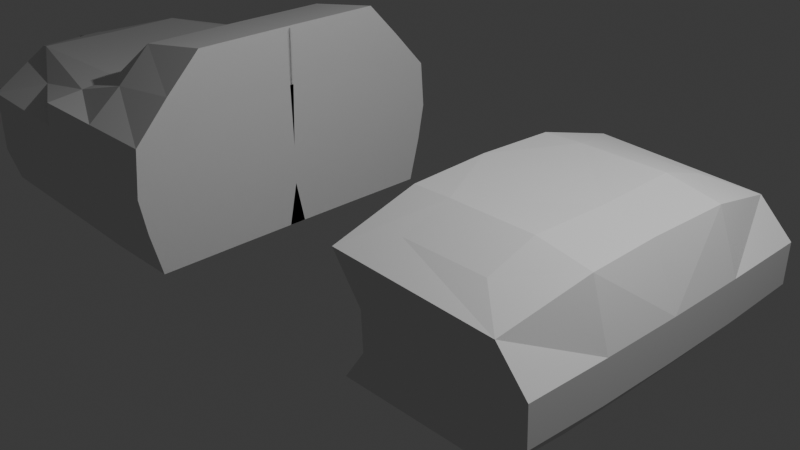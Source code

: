 # Source: car.02.blend  (saved by Blender 4.5.92; exported with 4.5.12 LTS)
import bpy
from mathutils import Matrix  # noqa: F401  (used for matrix-valued properties, if any)

bpy.ops.wm.read_factory_settings(use_empty=True)
scene = bpy.context.scene
scene.name = 'Scene'

# ---- collections
col_collection = bpy.data.collections.new('Collection'); scene.collection.children.link(col_collection)

# ---- world
world_world = bpy.data.worlds.new('World'); scene.world = world_world
world_world.use_nodes = True; world_world.node_tree.nodes.clear()
_N = world_world.node_tree.nodes; _L = world_world.node_tree.links
n0 = _N.new('ShaderNodeOutputWorld'); n0.name = 'World Output'; n0.location = (200, 100)
n1 = _N.new('ShaderNodeBackground'); n1.name = 'Background'; n1.location = (-200, 100)
n1.inputs[0].default_value = (0.05088, 0.05088, 0.05088, 1.0)
_L.new(n1.outputs[0], n0.inputs[0])
n0.is_active_output = True
world_world.color = (0.05088, 0.05088, 0.05088)
world_world.sun_shadow_jitter_overblur = 0.0

# ---- cameras
cam_camera = bpy.data.cameras.new('Camera')
cam_camera.clip_end = 100.0
cam_camera.ortho_scale = 7.314

# ---- lights
light_light = bpy.data.lights.new('Light', 'POINT')
light_light.energy = 1000.0
light_light.shadow_soft_size = 0.1

# ---- meshes
me_x = bpy.data.meshes.new('立方体')
me_x.from_pydata([(0.2172, -1.888, -0.95), (0.6976, -1.588, 0.6545), (2.217, -1.888, -0.95), (1.737, -1.588, 0.6545), (0.2172, 0.006567, -1.026), (0.2172, 0.01168, 0.8674), (2.217, 0.006567, -1.026), (1.736, 0.01168, 0.8186), (0.6207, -2.031, 0.0394), (2.621, -2.031, 0.0394), (2.621, 0.0, 0.0), (0.2172, 0.0, 0.0), (0.2172, -0.9925, -1.016), (1.737, -0.9793, 0.8471), (0.6976, -0.9793, 0.8471), (2.217, -0.9925, -1.016), (0.2172, -0.9991, 0.009851), (2.621, -0.9991, 0.009851), (2.621, -2.01, -0.4383), (2.621, 0.0, -0.5), (0.2172, 0.0, -0.5), (0.6207, -2.01, -0.4383), (2.621, -0.9991, -0.4901), (0.2172, -0.9991, -0.4901), (0.2172, -2.015, 0.5296), (2.225, -2.012, 0.4487), (2.311, 0.02926, 0.6956), (0.2172, 0.02627, 0.8218), (0.2172, -0.9728, 0.8316), (2.374, -0.9708, 0.7273)], [], [(29, 13, 3, 25), (25, 3, 1, 24), (12, 15, 2, 0), (13, 14, 1, 3), (28, 14, 5, 27), (23, 16, 11, 20), (18, 9, 8, 21), (22, 17, 9, 18), (19, 10, 17, 22), (21, 8, 16, 23), (24, 1, 14, 28), (7, 5, 14, 13), (4, 6, 15, 12), (26, 7, 13, 29), (0, 21, 23, 12), (6, 19, 22, 15), (15, 22, 18, 2), (2, 18, 21, 0), (12, 23, 20, 4), (10, 26, 29, 17), (8, 24, 28, 16), (16, 28, 27, 11), (9, 25, 24, 8), (17, 29, 25, 9)])
_uv = me_x.uv_layers.new(name='UV贴图')
_uv.uv.foreach_set('vector', [0.5625, 0.6875, 0.625, 0.6875, 0.625, 0.75, 0.5625, 0.75, 0.5625, 0.75, 0.625, 0.75, 0.625, 1.0, 0.5625, 1.0, 0.125, 0.6875, 0.375, 0.6875, 0.375, 0.75, 0.125, 0.75, 0.625, 0.6875, 0.875, 0.6875, 0.875, 0.75, 0.625, 0.75, 0.5625, 0.0625, 0.625, 0.0625, 0.625, 0.125, 0.5625, 0.125, 0.4375, 0.0625, 0.5, 0.0625, 0.5, 0.125, 0.4375, 0.125, 0.4375, 0.75, 0.5, 0.75, 0.5, 1.0, 0.4375, 1.0, 0.4375, 0.6875, 0.5, 0.6875, 0.5, 0.75, 0.4375, 0.75, 0.4375, 0.625, 0.5, 0.625, 0.5, 0.6875, 0.4375, 0.6875, 0.4375, 0.0, 0.5, 0.0, 0.5, 0.0625, 0.4375, 0.0625, 0.5625, 0.0, 0.625, 0.0, 0.625, 0.0625, 0.5625, 0.0625, 0.625, 0.625, 0.875, 0.625, 0.875, 0.6875, 0.625, 0.6875, 0.125, 0.625, 0.375, 0.625, 0.375, 0.6875, 0.125, 0.6875, 0.5625, 0.625, 0.625, 0.625, 0.625, 0.6875, 0.5625, 0.6875, 0.375, 0.0, 0.4375, 0.0, 0.4375, 0.0625, 0.375, 0.0625, 0.375, 0.625, 0.4375, 0.625, 0.4375, 0.6875, 0.375, 0.6875, 0.375, 0.6875, 0.4375, 0.6875, 0.4375, 0.75, 0.375, 0.75, 0.375, 0.75, 0.4375, 0.75, 0.4375, 1.0, 0.375, 1.0, 0.375, 0.0625, 0.4375, 0.0625, 0.4375, 0.125, 0.375, 0.125, 0.5, 0.625, 0.5625, 0.625, 0.5625, 0.6875, 0.5, 0.6875, 0.5, 0.0, 0.5625, 0.0, 0.5625, 0.0625, 0.5, 0.0625, 0.5, 0.0625, 0.5625, 0.0625, 0.5625, 0.125, 0.5, 0.125, 0.5, 0.75, 0.5625, 0.75, 0.5625, 1.0, 0.5, 1.0, 0.5, 0.6875, 0.5625, 0.6875, 0.5625, 0.75, 0.5, 0.75])
me_x.update()
me_001 = bpy.data.meshes.new('立方体.001')
me_001.from_pydata([(-3.905, -0.1631, 0.341), (1.0, 0.0, 0.0), (-0.9681, 2.06, -0.9079), (-1.0, 2.157, 0.5679), (1.0, 2.205, -0.02578), (-1.0, 2.205, -0.02578), (1.0, 1.971, -1.049), (1.0, 2.157, 0.5679), (-4.118, -0.1887, -0.8992), (-0.9022, -0.2299, 0.705), (1.0, -0.1116, -1.042), (1.01, -0.0498, 1.513), (-3.945, 0.7273, 0.3048), (-0.9136, 1.261, 0.7093), (1.0, 0.8389, -1.044), (1.0, 1.096, 0.0), (-4.078, 0.8602, -0.8777), (1.011, 1.267, 1.51), (-0.9864, 2.192, -0.6154), (1.0, 2.118, -0.4877), (1.0, 0.0, -0.5), (-3.842, -0.2235, -0.5007), (1.0, 1.096, -0.5), (-3.882, 0.9131, -0.4912), (-3.205, -0.06511, 0.5195), (1.0, -0.0249, 0.7874), (1.0, 2.181, 0.2711), (-1.0, 2.181, 0.2711), (1.0, 1.181, 0.7856), (-3.22, 1.03, 0.5253), (0.0, 1.971, -1.049), (0.0, 2.157, 0.5679), (0.0, 2.205, -0.02578), (-0.0503, -0.0498, 1.331), (0.0, -0.1116, -1.042), (0.0, 0.8389, -1.044), (-0.04824, 1.267, 1.328), (0.0, 2.118, -0.4877), (0.0, 2.181, 0.2711), (-2.926, 1.958, 0.1395), (-0.9568, 1.709, 0.6386), (1.0, 1.405, -1.047), (1.0, 1.65, -0.01289), (-2.579, 1.947, -0.9827), (1.001, 1.712, 1.053), (-2.819, 1.989, -0.6333), (1.0, 1.607, -0.4939), (1.0, 1.681, 0.5284), (-2.11, 1.605, 0.3982), (-0.01982, 1.712, 0.9217), (0.0, 1.405, -1.047)], [], [(48, 40, 3, 27), (38, 31, 7, 26), (47, 44, 17, 28), (46, 42, 15, 22), (45, 39, 5, 18), (37, 32, 4, 19), (36, 13, 9, 33), (35, 14, 10, 34), (28, 17, 11, 25), (22, 15, 1, 20), (50, 41, 14, 35), (49, 40, 13, 36), (21, 0, 12, 23), (24, 9, 13, 29), (8, 21, 23, 16), (14, 22, 20, 10), (30, 37, 19, 6), (43, 45, 18, 2), (41, 46, 22, 14), (0, 24, 29, 12), (15, 28, 25, 1), (42, 47, 28, 15), (32, 38, 26, 4), (39, 48, 27, 5), (5, 27, 38, 32), (2, 18, 37, 30), (44, 49, 36, 17), (43, 50, 35, 16), (16, 35, 34, 8), (17, 36, 33, 11), (18, 5, 32, 37), (27, 3, 31, 38), (2, 30, 50, 43), (7, 31, 49, 44), (12, 29, 48, 39), (4, 26, 47, 42), (6, 19, 46, 41), (16, 23, 45, 43), (31, 3, 40, 49), (30, 6, 41, 50), (23, 12, 39, 45), (19, 4, 42, 46), (26, 7, 44, 47), (29, 13, 40, 48)])
_uv = me_001.uv_layers.new(name='UV贴图')
_uv.uv.foreach_set('vector', [0.5625, 0.2188, 0.625, 0.2188, 0.625, 0.25, 0.5625, 0.25, 0.5625, 0.375, 0.625, 0.375, 0.625, 0.5, 0.5625, 0.5, 0.5625, 0.5312, 0.625, 0.5313, 0.625, 0.5625, 0.5625, 0.5625, 0.4375, 0.5312, 0.5, 0.5312, 0.5, 0.5625, 0.4375, 0.5625, 0.4375, 0.2188, 0.5, 0.2187, 0.5, 0.25, 0.4375, 0.25, 0.4375, 0.375, 0.5, 0.375, 0.5, 0.5, 0.4375, 0.5, 0.75, 0.5625, 0.875, 0.5625, 0.875, 0.625, 0.75, 0.625, 0.25, 0.5625, 0.375, 0.5625, 0.375, 0.625, 0.25, 0.625, 0.5625, 0.5625, 0.625, 0.5625, 0.625, 0.625, 0.5625, 0.625, 0.4375, 0.5625, 0.5, 0.5625, 0.5, 0.625, 0.4375, 0.625, 0.25, 0.5312, 0.375, 0.5313, 0.375, 0.5625, 0.25, 0.5625, 0.75, 0.5312, 0.875, 0.5312, 0.875, 0.5625, 0.75, 0.5625, 0.4375, 0.125, 0.5, 0.125, 0.5, 0.1875, 0.4375, 0.1875, 0.5625, 0.125, 0.625, 0.125, 0.625, 0.1875, 0.5625, 0.1875, 0.375, 0.125, 0.4375, 0.125, 0.4375, 0.1875, 0.375, 0.1875, 0.375, 0.5625, 0.4375, 0.5625, 0.4375, 0.625, 0.375, 0.625, 0.375, 0.375, 0.4375, 0.375, 0.4375, 0.5, 0.375, 0.5, 0.375, 0.2188, 0.4375, 0.2188, 0.4375, 0.25, 0.375, 0.25, 0.375, 0.5313, 0.4375, 0.5312, 0.4375, 0.5625, 0.375, 0.5625, 0.5, 0.125, 0.5625, 0.125, 0.5625, 0.1875, 0.5, 0.1875, 0.5, 0.5625, 0.5625, 0.5625, 0.5625, 0.625, 0.5, 0.625, 0.5, 0.5312, 0.5625, 0.5312, 0.5625, 0.5625, 0.5, 0.5625, 0.5, 0.375, 0.5625, 0.375, 0.5625, 0.5, 0.5, 0.5, 0.5, 0.2187, 0.5625, 0.2188, 0.5625, 0.25, 0.5, 0.25, 0.5, 0.25, 0.5625, 0.25, 0.5625, 0.375, 0.5, 0.375, 0.375, 0.25, 0.4375, 0.25, 0.4375, 0.375, 0.375, 0.375, 0.625, 0.5313, 0.75, 0.5312, 0.75, 0.5625, 0.625, 0.5625, 0.125, 0.5312, 0.25, 0.5312, 0.25, 0.5625, 0.125, 0.5625, 0.125, 0.5625, 0.25, 0.5625, 0.25, 0.625, 0.125, 0.625, 0.625, 0.5625, 0.75, 0.5625, 0.75, 0.625, 0.625, 0.625, 0.4375, 0.25, 0.5, 0.25, 0.5, 0.375, 0.4375, 0.375, 0.5625, 0.25, 0.625, 0.25, 0.625, 0.375, 0.5625, 0.375, 0.125, 0.5, 0.25, 0.5, 0.25, 0.5312, 0.125, 0.5312, 0.625, 0.5, 0.75, 0.5, 0.75, 0.5312, 0.625, 0.5313, 0.5, 0.1875, 0.5625, 0.1875, 0.5625, 0.2188, 0.5, 0.2187, 0.5, 0.5, 0.5625, 0.5, 0.5625, 0.5312, 0.5, 0.5312, 0.375, 0.5, 0.4375, 0.5, 0.4375, 0.5312, 0.375, 0.5313, 0.375, 0.1875, 0.4375, 0.1875, 0.4375, 0.2188, 0.375, 0.2188, 0.75, 0.5, 0.875, 0.5, 0.875, 0.5312, 0.75, 0.5312, 0.25, 0.5, 0.375, 0.5, 0.375, 0.5313, 0.25, 0.5312, 0.4375, 0.1875, 0.5, 0.1875, 0.5, 0.2187, 0.4375, 0.2188, 0.4375, 0.5, 0.5, 0.5, 0.5, 0.5312, 0.4375, 0.5312, 0.5625, 0.5, 0.625, 0.5, 0.625, 0.5313, 0.5625, 0.5312, 0.5625, 0.1875, 0.625, 0.1875, 0.625, 0.2188, 0.5625, 0.2188])
me_001.update()

# ---- objects
ob_light = bpy.data.objects.new('Light', light_light)
ob_camera = bpy.data.objects.new('Camera', cam_camera)
ob_x = bpy.data.objects.new('空物体', None)
ob_001 = bpy.data.objects.new('空物体.001', None)
ob_002 = bpy.data.objects.new('空物体.002', None)
ob_003 = bpy.data.objects.new('空物体.003', None)
ob_x_1 = bpy.data.objects.new('立方体', me_x)
ob_001_1 = bpy.data.objects.new('立方体.001', me_001)

# ---- transforms, parenting, visibility, modifiers, constraints
ob_light.location = (4.076, 1.005, 5.904)
ob_light.rotation_euler = (0.6503, 0.05522, 1.866)
ob_light.lock_rotations_4d = False
ob_light.empty_display_type = 'ARROWS'
ob_light.color = (0.0, 0.0, 0.0, 0.0)
ob_light.lineart.crease_threshold = 0.0
ob_camera.location = (7.359, -6.926, 4.958)
ob_camera.rotation_euler = (1.109, 0.0, 0.8149)
ob_camera.lock_rotations_4d = False
ob_camera.empty_display_type = 'ARROWS'
ob_camera.color = (0.0, 0.0, 0.0, 0.0)
ob_camera.display_type = 'WIRE'
ob_camera.lineart.crease_threshold = 0.0
ob_x.location = (0.0, -1.399, 2.0)
ob_x.rotation_euler = (1.571, -0.0, 0.0)
ob_x.scale = (3.603, 3.603, 3.603)
ob_x.empty_display_type = 'IMAGE'
ob_x.empty_display_size = 5.0
ob_001.location = (0.0, -1.713, -0.5481)
ob_001.scale = (3.603, 3.603, 3.603)
ob_001.empty_display_type = 'IMAGE'
ob_001.empty_display_size = 5.0
ob_002.location = (2.837, -4.966, -2.311)
ob_002.rotation_euler = (1.571, -0.0, 1.571)
ob_002.scale = (3.603, 3.603, 3.603)
ob_002.empty_display_type = 'IMAGE'
ob_002.empty_display_size = 5.0
ob_003.location = (-3.742, -4.966, 2.065)
ob_003.rotation_euler = (1.571, -0.0, 1.571)
ob_003.scale = (3.603, 3.603, 3.603)
ob_003.empty_display_type = 'IMAGE'
ob_003.empty_display_size = 5.0
ob_x_1.location = (0.1704, 0.807, -0.2639)
_m = ob_x_1.modifiers.new('镜像', 'MIRROR')
_m.use_axis = (False, True, False)
ob_001_1.location = (-3.708, 0.7898, -0.2383)
_m = ob_001_1.modifiers.new('镜像', 'MIRROR')
_m.use_axis = (False, True, False)

# ---- collection membership
col_collection.objects.link(ob_light)
col_collection.objects.link(ob_camera)
col_collection.objects.link(ob_x)
col_collection.objects.link(ob_001)
col_collection.objects.link(ob_002)
col_collection.objects.link(ob_003)
col_collection.objects.link(ob_x_1)
col_collection.objects.link(ob_001_1)

# ---- scene / render settings (as saved in the file)
scene.camera = ob_camera
scene.frame_start = 1; scene.frame_end = 250; scene.frame_set(1)
scene.render.engine = 'BLENDER_EEVEE_NEXT'
bpy.context.view_layer.update()
